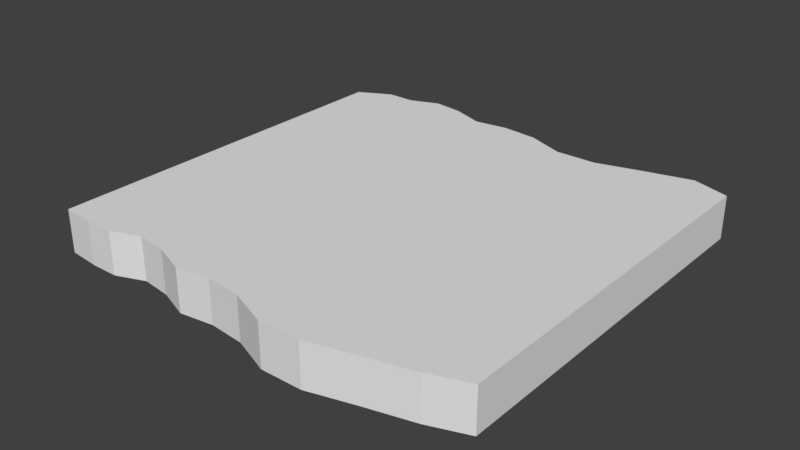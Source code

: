 # Source: accramp.blend  (saved by Blender 2.79.0; exported with 4.5.12 LTS)
import bpy
from mathutils import Matrix  # noqa: F401  (used for matrix-valued properties, if any)

bpy.ops.wm.read_factory_settings(use_empty=True)
scene = bpy.context.scene
scene.name = 'Scene'

# ---- collections
col_collection_1 = bpy.data.collections.new('Collection 1'); scene.collection.children.link(col_collection_1)

# ---- world
world_world = bpy.data.worlds.new('World'); scene.world = world_world
world_world.color = (0.05088, 0.05088, 0.05088)
world_world.use_sun_shadow = False
world_world.sun_shadow_jitter_overblur = 0.0
world_world.cycles.sampling_method = 'MANUAL'

# ---- meshes
me_cubeziercurve = bpy.data.meshes.new('CUBezierCurve')
me_cubeziercurve.from_pydata([(-3.07, 1.666, 0.0), (-2.59, 1.876, 0.0), (-2.174, 1.878, 0.0), (-1.745, 2.017, 0.0), (-1.299, 1.969, 0.0), (-0.8299, 1.825, 0.0), (-0.3337, 1.883, 0.0), (0.1946, 1.842, 0.0), (0.7598, 1.657, 0.0), (1.367, 1.661, 0.0), (2.02, 1.812, 0.0), (2.725, 1.962, 0.0), (3.275, 1.813, 0.0), (-3.07, -3.073, 0.0), (-2.59, -3.11, 0.0), (-2.174, -3.109, 0.0), (-1.745, -2.97, 0.0), (-1.299, -3.017, 0.0), (-0.8299, -3.162, 0.0), (-0.3337, -3.104, 0.0), (0.1946, -3.145, 0.0), (0.7598, -3.33, 0.0), (1.367, -3.326, 0.0), (2.02, -3.175, 0.0), (2.725, -3.025, 0.0), (3.275, -2.858, 0.0), (-3.07, 1.666, -0.002693), (-2.59, 1.876, -0.002693), (-2.174, 1.878, -0.002693), (-1.745, 2.017, -0.002693), (-1.299, 1.969, -0.002693), (-0.8299, 1.825, -0.002693), (-0.3337, 1.883, -0.002693), (0.1946, 1.842, -0.002693), (0.7598, 1.657, -0.002693), (1.367, 1.661, -0.002693), (2.02, 1.812, -0.002693), (2.725, 1.962, -0.002693), (3.275, 1.813, -0.002693), (-3.07, -3.073, -0.002693), (-2.59, -3.11, -0.002693), (-2.174, -3.109, -0.002693), (-1.745, -2.97, -0.002693), (-1.299, -3.017, -0.002693), (-0.8299, -3.162, -0.002693), (-0.3337, -3.104, -0.002693), (0.1946, -3.145, -0.002693), (0.7598, -3.33, -0.002693), (1.367, -3.326, -0.002693), (2.02, -3.175, -0.002693), (2.725, -3.025, -0.002693), (3.275, -2.858, -0.002693)], [], [(6, 19, 20, 7), (3, 16, 17, 4), (10, 23, 24, 11), (0, 13, 14, 1), (7, 20, 21, 8), (4, 17, 18, 5), (11, 24, 25, 12), (1, 14, 15, 2), (8, 21, 22, 9), (5, 18, 19, 6), (2, 15, 16, 3), (9, 22, 23, 10), (32, 33, 46, 45), (29, 30, 43, 42), (36, 37, 50, 49), (26, 27, 40, 39), (33, 34, 47, 46), (30, 31, 44, 43), (37, 38, 51, 50), (27, 28, 41, 40), (34, 35, 48, 47), (31, 32, 45, 44), (28, 29, 42, 41), (35, 36, 49, 48), (24, 23, 49, 50), (0, 1, 27, 26), (17, 16, 42, 43), (8, 9, 35, 34), (25, 24, 50, 51), (1, 2, 28, 27), (18, 17, 43, 44), (13, 0, 26, 39), (9, 10, 36, 35), (2, 3, 29, 28), (19, 18, 44, 45), (10, 11, 37, 36), (3, 4, 30, 29), (20, 19, 45, 46), (11, 12, 38, 37), (4, 5, 31, 30), (21, 20, 46, 47), (12, 25, 51, 38), (14, 13, 39, 40), (5, 6, 32, 31), (22, 21, 47, 48), (15, 14, 40, 41), (6, 7, 33, 32), (23, 22, 48, 49), (16, 15, 41, 42), (7, 8, 34, 33)])
_uv = me_cubeziercurve.uv_layers.new(name='UVMap')
_uv.uv.foreach_set('vector', [0.9502, 0.3259, 0.509, 0.3259, 0.5054, 0.279, 0.9466, 0.279, 0.9621, 0.4513, 0.5209, 0.4513, 0.5167, 0.4117, 0.9579, 0.4117, 0.944, 0.1168, 0.5028, 0.1168, 0.5161, 0.05423, 0.9573, 0.05423, 0.9311, 0.569, 0.5118, 0.569, 0.5085, 0.5263, 0.9497, 0.5263, 0.9466, 0.279, 0.5054, 0.279, 0.489, 0.2288, 0.9302, 0.2288, 0.9579, 0.4117, 0.5167, 0.4117, 0.5039, 0.37, 0.9451, 0.37, 0.9573, 0.05423, 0.5161, 0.05423, 0.5308, 0.00533, 0.9441, 0.00533, 0.9497, 0.5263, 0.5085, 0.5263, 0.5086, 0.4894, 0.9498, 0.4894, 0.9302, 0.2288, 0.489, 0.2288, 0.4894, 0.1749, 0.9306, 0.1749, 0.9451, 0.37, 0.5039, 0.37, 0.509, 0.3259, 0.9502, 0.3259, 0.9498, 0.4894, 0.5086, 0.4894, 0.5209, 0.4513, 0.9621, 0.4513, 0.9306, 0.1749, 0.4894, 0.1749, 0.5028, 0.1168, 0.944, 0.1168, 0.01719, 0.3259, 0.0208, 0.279, 0.462, 0.279, 0.4584, 0.3259, 0.005309, 0.4513, 0.009511, 0.4117, 0.4507, 0.4117, 0.4465, 0.4513, 0.02342, 0.1168, 0.01014, 0.05423, 0.4514, 0.05423, 0.4646, 0.1168, 0.03636, 0.569, 0.01774, 0.5263, 0.459, 0.5263, 0.4556, 0.569, 0.0208, 0.279, 0.03718, 0.2288, 0.4784, 0.2288, 0.462, 0.279, 0.009511, 0.4117, 0.02231, 0.37, 0.4635, 0.37, 0.4507, 0.4117, 0.01014, 0.05423, 0.02331, 0.00533, 0.4367, 0.00533, 0.4514, 0.05423, 0.01774, 0.5263, 0.01763, 0.4894, 0.4589, 0.4894, 0.459, 0.5263, 0.03718, 0.2288, 0.03683, 0.1749, 0.4781, 0.1749, 0.4784, 0.2288, 0.02231, 0.37, 0.01719, 0.3259, 0.4584, 0.3259, 0.4635, 0.37, 0.01763, 0.4894, 0.005309, 0.4513, 0.4465, 0.4513, 0.4589, 0.4894, 0.03683, 0.1749, 0.02342, 0.1168, 0.4646, 0.1168, 0.4781, 0.1749, 0.973, 0.05458, 0.973, 0.1175, 0.9727, 0.1175, 0.9727, 0.05458, 0.9836, 0.5691, 0.9836, 0.5261, 0.9838, 0.5261, 0.9838, 0.5691, 0.973, 0.4119, 0.973, 0.4514, 0.9727, 0.4514, 0.9727, 0.4119, 0.9836, 0.229, 0.9836, 0.1751, 0.9838, 0.1751, 0.9838, 0.229, 0.973, 0.00533, 0.973, 0.05458, 0.9727, 0.05458, 0.9727, 0.00533, 0.9836, 0.5261, 0.9836, 0.4892, 0.9838, 0.4892, 0.9838, 0.5261, 0.973, 0.3706, 0.973, 0.4119, 0.9727, 0.4119, 0.9727, 0.3706, 0.9945, 0.4263, 0.9945, 0.00533, 0.9947, 0.00533, 0.9947, 0.4263, 0.9836, 0.1751, 0.9836, 0.1168, 0.9838, 0.1168, 0.9838, 0.1751, 0.9836, 0.4892, 0.9836, 0.4509, 0.9838, 0.4509, 0.9838, 0.4892, 0.973, 0.3264, 0.973, 0.3706, 0.9727, 0.3706, 0.9727, 0.3264, 0.9836, 0.1168, 0.9836, 0.05397, 0.9838, 0.05397, 0.9838, 0.1168, 0.9836, 0.4509, 0.9836, 0.4113, 0.9838, 0.4113, 0.9838, 0.4509, 0.973, 0.2796, 0.973, 0.3264, 0.9727, 0.3264, 0.9727, 0.2796, 0.9836, 0.05397, 0.9836, 0.00533, 0.9838, 0.00533, 0.9838, 0.05397, 0.9836, 0.4113, 0.9836, 0.3699, 0.9838, 0.3699, 0.9838, 0.4113, 0.973, 0.2298, 0.973, 0.2796, 0.9727, 0.2796, 0.9727, 0.2298, 0.005309, 0.9947, 0.005309, 0.5796, 0.005547, 0.5796, 0.005547, 0.9947, 0.973, 0.5267, 0.973, 0.5693, 0.9727, 0.5693, 0.9727, 0.5267, 0.9836, 0.3699, 0.9836, 0.3258, 0.9838, 0.3258, 0.9838, 0.3699, 0.973, 0.1759, 0.973, 0.2298, 0.9727, 0.2298, 0.9727, 0.1759, 0.973, 0.4898, 0.973, 0.5267, 0.9727, 0.5267, 0.9727, 0.4898, 0.9836, 0.3258, 0.9836, 0.2789, 0.9838, 0.2789, 0.9838, 0.3258, 0.973, 0.1175, 0.973, 0.1759, 0.9727, 0.1759, 0.9727, 0.1175, 0.973, 0.4514, 0.973, 0.4898, 0.9727, 0.4898, 0.9727, 0.4514, 0.9836, 0.2789, 0.9836, 0.229, 0.9838, 0.229, 0.9838, 0.2789])
me_cubeziercurve.use_remesh_preserve_volume = False
me_cubeziercurve.use_remesh_preserve_attributes = False
me_cubeziercurve.use_mirror_vertex_groups = False
me_cubeziercurve.update()

# ---- objects
ob_beziercurve = bpy.data.objects.new('BezierCurve', me_cubeziercurve)

# ---- transforms, parenting, visibility, modifiers, constraints
ob_beziercurve.location = (0.0, 0.0, 0.0)
ob_beziercurve.scale = (0.1576, 0.187, 37.13)
ob_beziercurve.lineart.crease_threshold = 0.0

# ---- collection membership
col_collection_1.objects.link(ob_beziercurve)

# ---- scene / render settings (as saved in the file)
scene.frame_start = 1; scene.frame_end = 250; scene.frame_set(1)
scene.render.engine = 'BLENDER_EEVEE_NEXT'
scene.render.resolution_percentage = 50
scene.render.dither_intensity = 0.0
scene.cycles.use_denoising = False
scene.cycles.samples = 128
scene.cycles.sampling_pattern = 'TABULATED_SOBOL'
scene.cycles.use_adaptive_sampling = False
scene.cycles.use_light_tree = False
scene.cycles.blur_glossy = 0.0
scene.cycles.sample_clamp_indirect = 0.0
scene.view_settings.view_transform = 'Standard'
bpy.context.view_layer.update()

# ---- added for rendering (the .blend has no active camera and no usable light): camera, sun
cam_auto = bpy.data.cameras.new('AutoCamera')
cam_auto.lens = 50.0
cam_auto.sensor_width = 36.0
cam_auto.clip_end = 1000.0
ob_auto_camera = bpy.data.objects.new('AutoCamera', cam_auto)
scene.collection.objects.link(ob_auto_camera)
ob_auto_camera.location = (1.32795, -1.69689, 0.999386)
ob_auto_camera.rotation_euler = (1.09748, -7.21219e-08, 0.694738)
scene.camera = ob_auto_camera
light_auto_sun = bpy.data.lights.new('AutoSun', 'SUN')
light_auto_sun.energy = 3.0
light_auto_sun.angle = 0.0523599
ob_auto_sun = bpy.data.objects.new('AutoSun', light_auto_sun)
scene.collection.objects.link(ob_auto_sun)
ob_auto_sun.rotation_euler = (0.872665, 0.174533, 0.523599)
bpy.context.view_layer.update()
